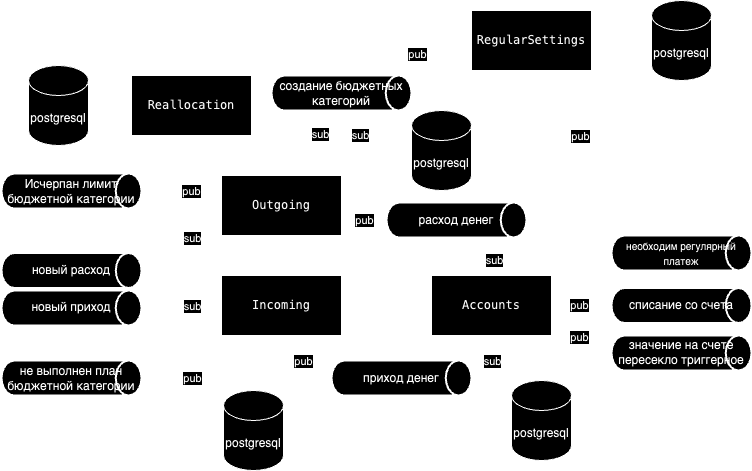

The diagram above was exported from draw.io. Its source (the exported page's mxGraphModel, read from the mxfile embedded in the PNG):
<mxGraphModel dx="1705" dy="1712" grid="1" gridSize="10" guides="1" tooltips="1" connect="1" arrows="1" fold="1" page="1" pageScale="1" pageWidth="827" pageHeight="1169" math="0" shadow="0">
  <root>
    <mxCell id="0" />
    <mxCell id="1" parent="0" />
    <mxCell id="2" style="edgeStyle=orthogonalEdgeStyle;rounded=0;orthogonalLoop=1;jettySize=auto;html=1;entryX=0.25;entryY=1;entryDx=0;entryDy=0;" edge="1" source="7" target="26" parent="1">
      <mxGeometry relative="1" as="geometry">
        <Array as="points">
          <mxPoint x="1240" y="155" />
        </Array>
        <mxPoint x="1250" y="130" as="targetPoint" />
      </mxGeometry>
    </mxCell>
    <mxCell id="3" style="edgeStyle=orthogonalEdgeStyle;rounded=0;orthogonalLoop=1;jettySize=auto;html=1;dashed=1;dashPattern=8 8;exitX=1;exitY=0.5;exitDx=0;exitDy=0;entryX=0;entryY=0.5;entryDx=0;entryDy=0;entryPerimeter=0;" edge="1" source="17" target="27" parent="1">
      <mxGeometry relative="1" as="geometry">
        <mxPoint x="1351.255" y="264.995" as="targetPoint" />
      </mxGeometry>
    </mxCell>
    <mxCell id="4" value="pub" style="edgeLabel;html=1;align=center;verticalAlign=middle;resizable=0;points=[];" vertex="1" connectable="0" parent="3">
      <mxGeometry x="-0.0714" y="1" relative="1" as="geometry">
        <mxPoint y="1" as="offset" />
      </mxGeometry>
    </mxCell>
    <mxCell id="5" style="edgeStyle=orthogonalEdgeStyle;rounded=0;orthogonalLoop=1;jettySize=auto;html=1;dashed=1;dashPattern=8 8;entryX=1;entryY=0.5;entryDx=0;entryDy=0;entryPerimeter=0;exitX=0.5;exitY=1;exitDx=0;exitDy=0;" edge="1" source="11" target="37" parent="1">
      <mxGeometry relative="1" as="geometry">
        <mxPoint x="1020" y="360" as="targetPoint" />
      </mxGeometry>
    </mxCell>
    <mxCell id="6" value="pub" style="edgeLabel;html=1;align=center;verticalAlign=middle;resizable=0;points=[];" vertex="1" connectable="0" parent="5">
      <mxGeometry x="0.6375" relative="1" as="geometry">
        <mxPoint x="17" as="offset" />
      </mxGeometry>
    </mxCell>
    <mxCell id="7" value="&lt;div style=&quot;background-color: rgb(255, 255, 255); color: rgb(8, 8, 8); font-family: &amp;quot;JetBrains Mono&amp;quot;, monospace;&quot;&gt;Outgoing&lt;/div&gt;" style="rounded=0;whiteSpace=wrap;html=1;" vertex="1" parent="1">
      <mxGeometry x="960" y="135" width="120" height="60" as="geometry" />
    </mxCell>
    <mxCell id="8" value="" style="edgeStyle=orthogonalEdgeStyle;rounded=0;orthogonalLoop=1;jettySize=auto;html=1;entryX=0;entryY=0.5;entryDx=0;entryDy=0;entryPerimeter=0;dashed=1;dashPattern=8 8;" edge="1" source="11" target="52" parent="1">
      <mxGeometry relative="1" as="geometry">
        <Array as="points">
          <mxPoint x="1040" y="338" />
        </Array>
      </mxGeometry>
    </mxCell>
    <mxCell id="9" value="pub" style="edgeLabel;html=1;align=center;verticalAlign=middle;resizable=0;points=[];" vertex="1" connectable="0" parent="8">
      <mxGeometry x="-0.1448" y="1" relative="1" as="geometry">
        <mxPoint y="-6" as="offset" />
      </mxGeometry>
    </mxCell>
    <mxCell id="10" style="edgeStyle=orthogonalEdgeStyle;rounded=0;orthogonalLoop=1;jettySize=auto;html=1;entryX=0.5;entryY=1;entryDx=0;entryDy=0;" edge="1" source="11" target="26" parent="1">
      <mxGeometry relative="1" as="geometry">
        <Array as="points">
          <mxPoint x="1020" y="210" />
          <mxPoint x="1270" y="210" />
        </Array>
      </mxGeometry>
    </mxCell>
    <mxCell id="11" value="&lt;div style=&quot;background-color: rgb(255, 255, 255); color: rgb(8, 8, 8); font-family: &amp;quot;JetBrains Mono&amp;quot;, monospace;&quot;&gt;Incoming&lt;/div&gt;" style="rounded=0;whiteSpace=wrap;html=1;" vertex="1" parent="1">
      <mxGeometry x="960" y="235" width="120" height="60" as="geometry" />
    </mxCell>
    <mxCell id="12" value="" style="edgeStyle=orthogonalEdgeStyle;rounded=0;orthogonalLoop=1;jettySize=auto;html=1;" edge="1" source="15" target="7" parent="1">
      <mxGeometry relative="1" as="geometry">
        <Array as="points">
          <mxPoint x="930" y="115" />
          <mxPoint x="1020" y="115" />
        </Array>
      </mxGeometry>
    </mxCell>
    <mxCell id="13" style="edgeStyle=orthogonalEdgeStyle;rounded=0;orthogonalLoop=1;jettySize=auto;html=1;entryX=0;entryY=0.5;entryDx=0;entryDy=0;" edge="1" source="15" target="26" parent="1">
      <mxGeometry relative="1" as="geometry">
        <Array as="points">
          <mxPoint x="930" />
        </Array>
      </mxGeometry>
    </mxCell>
    <mxCell id="14" value="" style="edgeStyle=orthogonalEdgeStyle;rounded=0;orthogonalLoop=1;jettySize=auto;html=1;" edge="1" source="15" target="43" parent="1">
      <mxGeometry relative="1" as="geometry" />
    </mxCell>
    <mxCell id="15" value="&lt;div style=&quot;background-color: rgb(255, 255, 255); color: rgb(8, 8, 8); font-family: &amp;quot;JetBrains Mono&amp;quot;, monospace;&quot;&gt;Reallocation&lt;/div&gt;" style="rounded=0;whiteSpace=wrap;html=1;" vertex="1" parent="1">
      <mxGeometry x="870" y="35" width="120" height="60" as="geometry" />
    </mxCell>
    <mxCell id="16" style="edgeStyle=orthogonalEdgeStyle;rounded=0;orthogonalLoop=1;jettySize=auto;html=1;entryX=0.75;entryY=1;entryDx=0;entryDy=0;" edge="1" source="17" target="26" parent="1">
      <mxGeometry relative="1" as="geometry">
        <mxPoint x="1300" y="40" as="targetPoint" />
        <Array as="points">
          <mxPoint x="1300" y="250" />
        </Array>
      </mxGeometry>
    </mxCell>
    <mxCell id="17" value="&lt;div style=&quot;background-color: rgb(255, 255, 255); color: rgb(8, 8, 8); font-family: &amp;quot;JetBrains Mono&amp;quot;, monospace;&quot;&gt;Accounts&lt;/div&gt;" style="rounded=0;whiteSpace=wrap;html=1;" vertex="1" parent="1">
      <mxGeometry x="1170" y="235" width="120" height="60" as="geometry" />
    </mxCell>
    <mxCell id="18" value="" style="edgeStyle=orthogonalEdgeStyle;rounded=0;orthogonalLoop=1;jettySize=auto;html=1;dashed=1;dashPattern=8 8;" edge="1" target="11" parent="1">
      <mxGeometry relative="1" as="geometry">
        <Array as="points">
          <mxPoint x="920" y="265" />
          <mxPoint x="920" y="265" />
        </Array>
        <mxPoint x="880" y="264.9999999999999" as="sourcePoint" />
      </mxGeometry>
    </mxCell>
    <mxCell id="19" value="sub" style="edgeLabel;html=1;align=center;verticalAlign=middle;resizable=0;points=[];" vertex="1" connectable="0" parent="18">
      <mxGeometry x="-0.1012" y="1" relative="1" as="geometry">
        <mxPoint x="14" y="1" as="offset" />
      </mxGeometry>
    </mxCell>
    <mxCell id="20" style="edgeStyle=orthogonalEdgeStyle;rounded=0;orthogonalLoop=1;jettySize=auto;html=1;dashed=1;dashPattern=8 8;entryX=0;entryY=0.5;entryDx=0;entryDy=0;exitX=1;exitY=0.5;exitDx=0;exitDy=0;exitPerimeter=0;" edge="1" source="32" target="7" parent="1">
      <mxGeometry relative="1" as="geometry">
        <Array as="points">
          <mxPoint x="930" y="230" />
          <mxPoint x="930" y="165" />
        </Array>
        <mxPoint x="880" y="244.9999999999999" as="sourcePoint" />
      </mxGeometry>
    </mxCell>
    <mxCell id="21" value="sub" style="edgeLabel;html=1;align=center;verticalAlign=middle;resizable=0;points=[];" vertex="1" connectable="0" parent="20">
      <mxGeometry x="0.1189" y="-3" relative="1" as="geometry">
        <mxPoint x="-3" y="-2" as="offset" />
      </mxGeometry>
    </mxCell>
    <mxCell id="22" style="edgeStyle=orthogonalEdgeStyle;rounded=0;orthogonalLoop=1;jettySize=auto;html=1;dashed=1;dashPattern=8 8;" edge="1" source="42" parent="1">
      <mxGeometry relative="1" as="geometry">
        <mxPoint x="1060" y="135" as="targetPoint" />
        <Array as="points">
          <mxPoint x="1060" y="65" />
          <mxPoint x="1060" y="135" />
        </Array>
      </mxGeometry>
    </mxCell>
    <mxCell id="23" value="sub" style="edgeLabel;html=1;align=center;verticalAlign=middle;resizable=0;points=[];" vertex="1" connectable="0" parent="22">
      <mxGeometry x="-0.2791" y="-2" relative="1" as="geometry">
        <mxPoint as="offset" />
      </mxGeometry>
    </mxCell>
    <mxCell id="24" value="" style="edgeStyle=orthogonalEdgeStyle;rounded=0;orthogonalLoop=1;jettySize=auto;html=1;dashed=1;dashPattern=8 8;" edge="1" source="26" target="28" parent="1">
      <mxGeometry relative="1" as="geometry">
        <Array as="points">
          <mxPoint x="1320" y="213" />
        </Array>
      </mxGeometry>
    </mxCell>
    <mxCell id="25" value="pub" style="edgeLabel;html=1;align=center;verticalAlign=middle;resizable=0;points=[];" vertex="1" connectable="0" parent="24">
      <mxGeometry x="-0.1111" y="-2" relative="1" as="geometry">
        <mxPoint y="-29" as="offset" />
      </mxGeometry>
    </mxCell>
    <mxCell id="26" value="&lt;div style=&quot;background-color: rgb(255, 255, 255); color: rgb(8, 8, 8); font-family: &amp;quot;JetBrains Mono&amp;quot;, monospace;&quot;&gt;RegularSettings&lt;/div&gt;" style="rounded=0;whiteSpace=wrap;html=1;" vertex="1" parent="1">
      <mxGeometry x="1210" y="-30" width="120" height="60" as="geometry" />
    </mxCell>
    <mxCell id="27" value="списание со счета" style="strokeWidth=2;html=1;shape=mxgraph.flowchart.direct_data;whiteSpace=wrap;" vertex="1" parent="1">
      <mxGeometry x="1350" y="247.5" width="140" height="35" as="geometry" />
    </mxCell>
    <mxCell id="28" value="&lt;font style=&quot;font-size: 10px;&quot;&gt;необходим регулярный платеж&lt;/font&gt;" style="strokeWidth=2;html=1;shape=mxgraph.flowchart.direct_data;whiteSpace=wrap;" vertex="1" parent="1">
      <mxGeometry x="1350" y="195" width="140" height="35" as="geometry" />
    </mxCell>
    <mxCell id="29" value="значение на счете пересекло триггерное" style="strokeWidth=2;html=1;shape=mxgraph.flowchart.direct_data;whiteSpace=wrap;" vertex="1" parent="1">
      <mxGeometry x="1350" y="295" width="140" height="35" as="geometry" />
    </mxCell>
    <mxCell id="30" style="edgeStyle=orthogonalEdgeStyle;rounded=0;orthogonalLoop=1;jettySize=auto;html=1;entryX=0;entryY=0.5;entryDx=0;entryDy=0;entryPerimeter=0;dashed=1;dashPattern=8 8;exitX=1;exitY=0.75;exitDx=0;exitDy=0;" edge="1" source="17" target="29" parent="1">
      <mxGeometry relative="1" as="geometry" />
    </mxCell>
    <mxCell id="31" value="pub" style="edgeLabel;html=1;align=center;verticalAlign=middle;resizable=0;points=[];" vertex="1" connectable="0" parent="30">
      <mxGeometry x="0.0185" y="-3" relative="1" as="geometry">
        <mxPoint as="offset" />
      </mxGeometry>
    </mxCell>
    <mxCell id="32" value="новый расход" style="strokeWidth=2;html=1;shape=mxgraph.flowchart.direct_data;whiteSpace=wrap;" vertex="1" parent="1">
      <mxGeometry x="740" y="212.5" width="140" height="35" as="geometry" />
    </mxCell>
    <mxCell id="33" value="новый приход" style="strokeWidth=2;html=1;shape=mxgraph.flowchart.direct_data;whiteSpace=wrap;" vertex="1" parent="1">
      <mxGeometry x="740" y="250" width="140" height="35" as="geometry" />
    </mxCell>
    <mxCell id="34" value="Исчерпан лимит бюджетной категории" style="strokeWidth=2;html=1;shape=mxgraph.flowchart.direct_data;whiteSpace=wrap;" vertex="1" parent="1">
      <mxGeometry x="740" y="133" width="140" height="35" as="geometry" />
    </mxCell>
    <mxCell id="35" style="edgeStyle=orthogonalEdgeStyle;rounded=0;orthogonalLoop=1;jettySize=auto;html=1;entryX=1;entryY=0.5;entryDx=0;entryDy=0;entryPerimeter=0;exitX=0;exitY=0.25;exitDx=0;exitDy=0;dashed=1;dashPattern=8 8;" edge="1" source="7" target="34" parent="1">
      <mxGeometry relative="1" as="geometry" />
    </mxCell>
    <mxCell id="36" value="pub" style="edgeLabel;html=1;align=center;verticalAlign=middle;resizable=0;points=[];" vertex="1" connectable="0" parent="35">
      <mxGeometry x="0.1302" relative="1" as="geometry">
        <mxPoint x="15" as="offset" />
      </mxGeometry>
    </mxCell>
    <mxCell id="37" value="не выполнен план бюджетной категории" style="strokeWidth=2;html=1;shape=mxgraph.flowchart.direct_data;whiteSpace=wrap;" vertex="1" parent="1">
      <mxGeometry x="740" y="320" width="140" height="35" as="geometry" />
    </mxCell>
    <mxCell id="38" value="" style="edgeStyle=orthogonalEdgeStyle;rounded=0;orthogonalLoop=1;jettySize=auto;html=1;dashed=1;dashPattern=8 8;exitX=0;exitY=0.75;exitDx=0;exitDy=0;" edge="1" parent="1">
      <mxGeometry relative="1" as="geometry">
        <mxPoint x="1080" y="34" as="targetPoint" />
        <Array as="points">
          <mxPoint x="1080" y="14" />
        </Array>
        <mxPoint x="1210" y="14" as="sourcePoint" />
      </mxGeometry>
    </mxCell>
    <mxCell id="39" value="pub" style="edgeLabel;html=1;align=center;verticalAlign=middle;resizable=0;points=[];" vertex="1" connectable="0" parent="38">
      <mxGeometry x="-0.4754" y="-3" relative="1" as="geometry">
        <mxPoint x="-15" y="3" as="offset" />
      </mxGeometry>
    </mxCell>
    <mxCell id="40" style="edgeStyle=orthogonalEdgeStyle;rounded=0;orthogonalLoop=1;jettySize=auto;html=1;entryX=1;entryY=0.25;entryDx=0;entryDy=0;dashed=1;dashPattern=8 8;" edge="1" source="42" target="11" parent="1">
      <mxGeometry relative="1" as="geometry">
        <Array as="points">
          <mxPoint x="1100" y="250" />
        </Array>
      </mxGeometry>
    </mxCell>
    <mxCell id="41" value="sub" style="edgeLabel;html=1;align=center;verticalAlign=middle;resizable=0;points=[];" vertex="1" connectable="0" parent="40">
      <mxGeometry x="0.097" y="-2" relative="1" as="geometry">
        <mxPoint y="-85" as="offset" />
      </mxGeometry>
    </mxCell>
    <mxCell id="42" value="создание бюджетных категорий" style="strokeWidth=2;html=1;shape=mxgraph.flowchart.direct_data;whiteSpace=wrap;" vertex="1" parent="1">
      <mxGeometry x="1010" y="35" width="140" height="35" as="geometry" />
    </mxCell>
    <mxCell id="43" value="postgresql" style="shape=cylinder3;whiteSpace=wrap;html=1;boundedLbl=1;backgroundOutline=1;size=15;" vertex="1" parent="1">
      <mxGeometry x="767" y="25" width="60" height="80" as="geometry" />
    </mxCell>
    <mxCell id="44" value="postgresql" style="shape=cylinder3;whiteSpace=wrap;html=1;boundedLbl=1;backgroundOutline=1;size=15;" vertex="1" parent="1">
      <mxGeometry x="1150" y="70" width="60" height="80" as="geometry" />
    </mxCell>
    <mxCell id="45" value="" style="edgeStyle=orthogonalEdgeStyle;rounded=0;orthogonalLoop=1;jettySize=auto;html=1;dashed=1;dashPattern=8 8;exitX=0.786;exitY=1.009;exitDx=0;exitDy=0;exitPerimeter=0;" edge="1" source="47" target="17" parent="1">
      <mxGeometry relative="1" as="geometry">
        <Array as="points" />
      </mxGeometry>
    </mxCell>
    <mxCell id="46" value="sub" style="edgeLabel;html=1;align=center;verticalAlign=middle;resizable=0;points=[];" vertex="1" connectable="0" parent="45">
      <mxGeometry x="0.2803" y="2" relative="1" as="geometry">
        <mxPoint as="offset" />
      </mxGeometry>
    </mxCell>
    <mxCell id="47" value="расход денег" style="strokeWidth=2;html=1;shape=mxgraph.flowchart.direct_data;whiteSpace=wrap;" vertex="1" parent="1">
      <mxGeometry x="1125" y="162" width="140" height="35" as="geometry" />
    </mxCell>
    <mxCell id="48" style="edgeStyle=orthogonalEdgeStyle;rounded=0;orthogonalLoop=1;jettySize=auto;html=1;entryX=0;entryY=0.5;entryDx=0;entryDy=0;entryPerimeter=0;exitX=1;exitY=0.75;exitDx=0;exitDy=0;dashed=1;dashPattern=8 8;" edge="1" source="7" target="47" parent="1">
      <mxGeometry relative="1" as="geometry" />
    </mxCell>
    <mxCell id="49" value="pub" style="edgeLabel;html=1;align=center;verticalAlign=middle;resizable=0;points=[];" vertex="1" connectable="0" parent="48">
      <mxGeometry x="-0.4321" y="-2" relative="1" as="geometry">
        <mxPoint x="9" y="-2" as="offset" />
      </mxGeometry>
    </mxCell>
    <mxCell id="50" style="edgeStyle=orthogonalEdgeStyle;rounded=0;orthogonalLoop=1;jettySize=auto;html=1;entryX=0.5;entryY=1;entryDx=0;entryDy=0;exitX=1;exitY=0.5;exitDx=0;exitDy=0;exitPerimeter=0;dashed=1;dashPattern=8 8;" edge="1" source="52" target="17" parent="1">
      <mxGeometry relative="1" as="geometry" />
    </mxCell>
    <mxCell id="51" value="sub" style="edgeLabel;html=1;align=center;verticalAlign=middle;resizable=0;points=[];" vertex="1" connectable="0" parent="50">
      <mxGeometry x="-0.056" y="-1" relative="1" as="geometry">
        <mxPoint x="-1" y="-8" as="offset" />
      </mxGeometry>
    </mxCell>
    <mxCell id="52" value="приход денег" style="strokeWidth=2;html=1;shape=mxgraph.flowchart.direct_data;whiteSpace=wrap;" vertex="1" parent="1">
      <mxGeometry x="1070" y="320" width="140" height="35" as="geometry" />
    </mxCell>
    <mxCell id="53" value="postgresql" style="shape=cylinder3;whiteSpace=wrap;html=1;boundedLbl=1;backgroundOutline=1;size=15;" vertex="1" parent="1">
      <mxGeometry x="962" y="350" width="60" height="80" as="geometry" />
    </mxCell>
    <mxCell id="54" value="postgresql" style="shape=cylinder3;whiteSpace=wrap;html=1;boundedLbl=1;backgroundOutline=1;size=15;" vertex="1" parent="1">
      <mxGeometry x="1250" y="340" width="60" height="80" as="geometry" />
    </mxCell>
    <mxCell id="55" value="postgresql" style="shape=cylinder3;whiteSpace=wrap;html=1;boundedLbl=1;backgroundOutline=1;size=15;" vertex="1" parent="1">
      <mxGeometry x="1390" y="-40" width="60" height="80" as="geometry" />
    </mxCell>
    <mxCell id="56" style="edgeStyle=orthogonalEdgeStyle;rounded=0;orthogonalLoop=1;jettySize=auto;html=1;entryX=0;entryY=0.5;entryDx=0;entryDy=0;entryPerimeter=0;" edge="1" source="26" target="55" parent="1">
      <mxGeometry relative="1" as="geometry">
        <Array as="points">
          <mxPoint x="1360" />
          <mxPoint x="1360" />
        </Array>
      </mxGeometry>
    </mxCell>
    <mxCell id="57" style="edgeStyle=orthogonalEdgeStyle;rounded=0;orthogonalLoop=1;jettySize=auto;html=1;entryX=0.5;entryY=0;entryDx=0;entryDy=0;entryPerimeter=0;" edge="1" source="17" target="54" parent="1">
      <mxGeometry relative="1" as="geometry">
        <Array as="points">
          <mxPoint x="1280" y="310" />
          <mxPoint x="1280" y="310" />
        </Array>
      </mxGeometry>
    </mxCell>
    <mxCell id="58" style="edgeStyle=orthogonalEdgeStyle;rounded=0;orthogonalLoop=1;jettySize=auto;html=1;entryX=0.5;entryY=0;entryDx=0;entryDy=0;entryPerimeter=0;" edge="1" source="11" target="53" parent="1">
      <mxGeometry relative="1" as="geometry">
        <Array as="points">
          <mxPoint x="992" y="310" />
          <mxPoint x="992" y="310" />
        </Array>
      </mxGeometry>
    </mxCell>
  </root>
</mxGraphModel>